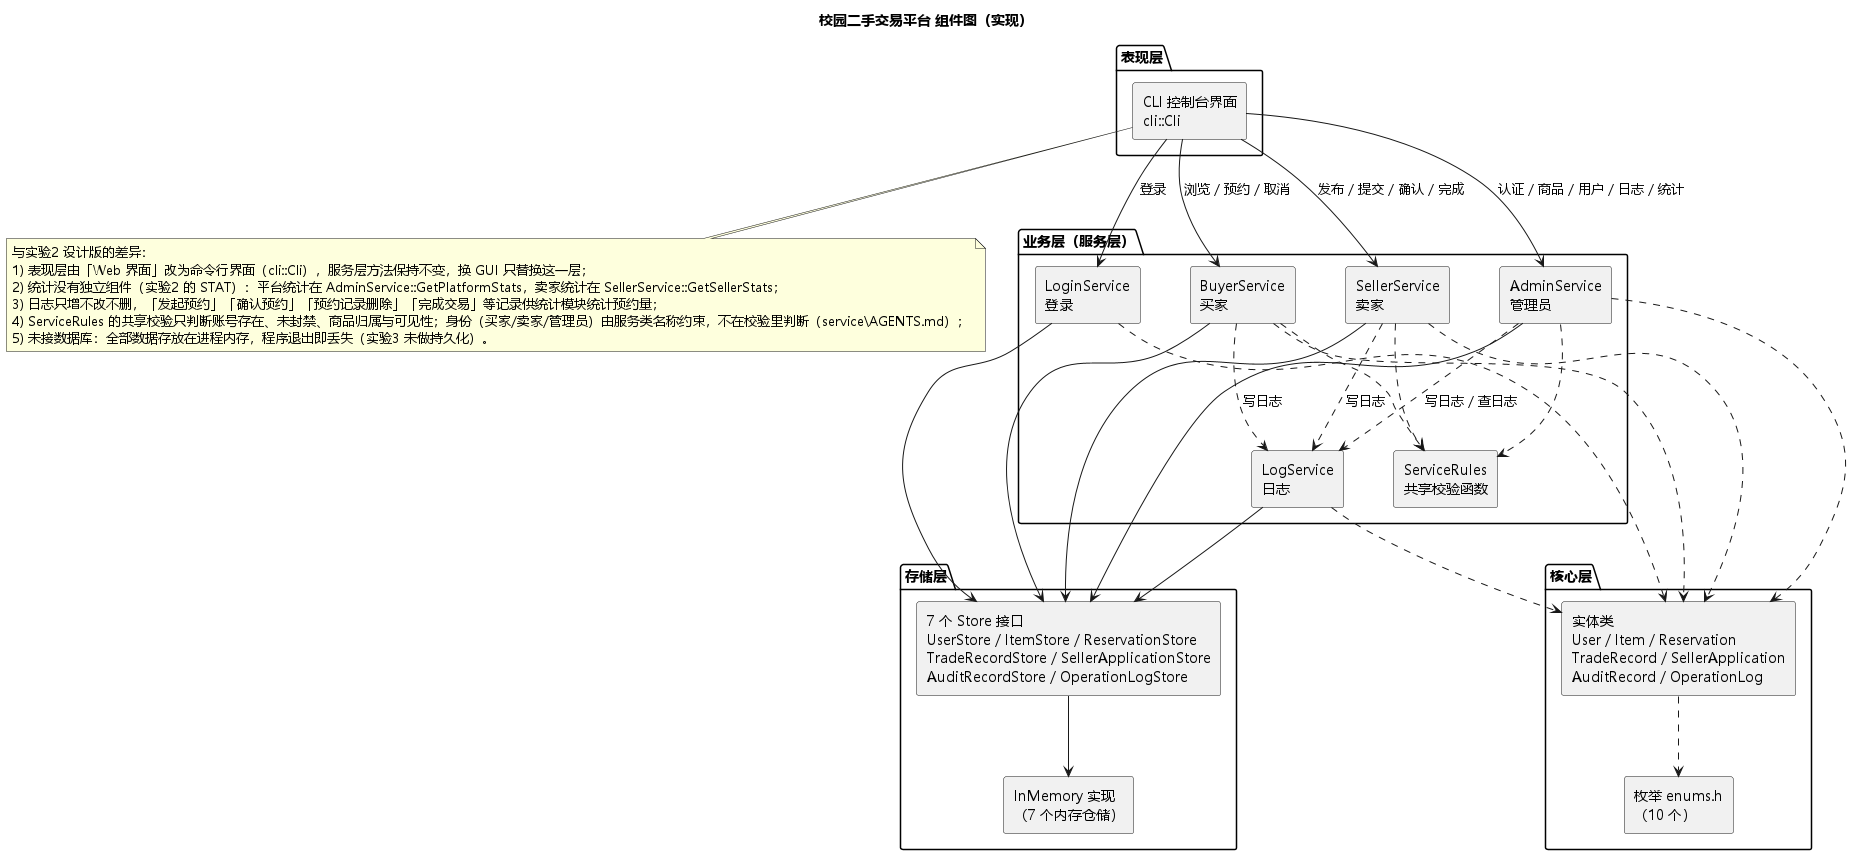

The diagram above was rendered by PlantUML. Its source (embedded in the PNG):
@startuml UML组件图
skinparamlocked defaultFontName Microsoft YaHei
' 校园二手交易平台 —— 组件图（实现版）
' 依据：实验2 组件图 + CSHTP 当前代码
' 与设计版的差别见文件末尾 note
title 校园二手交易平台 组件图（实现）

skinparam componentStyle rectangle
skinparam nodesep 50
skinparam ranksep 80

package "表现层" {
  [CLI 控制台界面\ncli::Cli] as UI
}

package "业务层（服务层）" {
  [LoginService\n登录] as LOGIN
  [BuyerService\n买家] as BUYER
  [SellerService\n卖家] as SELLER
  [AdminService\n管理员] as ADMIN
  [LogService\n日志] as LOGSVC
  [ServiceRules\n共享校验函数] as RULES
}

package "存储层" {
  [7 个 Store 接口\nUserStore / ItemStore / ReservationStore\nTradeRecordStore / SellerApplicationStore\nAuditRecordStore / OperationLogStore] as STORE
  [InMemory 实现\n（7 个内存仓储）] as MEM
}

package "核心层" {
  [实体类\nUser / Item / Reservation\nTradeRecord / SellerApplication\nAuditRecord / OperationLog] as ENT
  [枚举 enums.h\n（10 个）] as ENUM
}

UI --> LOGIN : 登录
UI --> BUYER : 浏览 / 预约 / 取消
UI --> SELLER : 发布 / 提交 / 确认 / 完成
UI --> ADMIN : 认证 / 商品 / 用户 / 日志 / 统计

BUYER ..> RULES
SELLER ..> RULES
ADMIN ..> RULES
BUYER ..> LOGSVC : 写日志
SELLER ..> LOGSVC : 写日志
ADMIN ..> LOGSVC : 写日志 / 查日志

LOGIN --> STORE
BUYER --> STORE
SELLER --> STORE
ADMIN --> STORE
LOGSVC --> STORE

STORE --> MEM

LOGIN ..> ENT
BUYER ..> ENT
SELLER ..> ENT
ADMIN ..> ENT
LOGSVC ..> ENT
ENT ..> ENUM

note bottom of UI
  与实验2 设计版的差异：
  1) 表现层由「Web 界面」改为命令行界面（cli::Cli），服务层方法保持不变，换 GUI 只替换这一层；
  2) 统计没有独立组件（实验2 的 STAT）：平台统计在 AdminService::GetPlatformStats，卖家统计在 SellerService::GetSellerStats；
  3) 日志只增不改不删，「发起预约」「确认预约」「预约记录删除」「完成交易」等记录供统计模块统计预约量；
  4) ServiceRules 的共享校验只判断账号存在、未封禁、商品归属与可见性；身份（买家/卖家/管理员）由服务类名称约束，不在校验里判断（service\AGENTS.md）；
  5) 未接数据库：全部数据存放在进程内存，程序退出即丢失（实验3 未做持久化）。
end note

@enduml